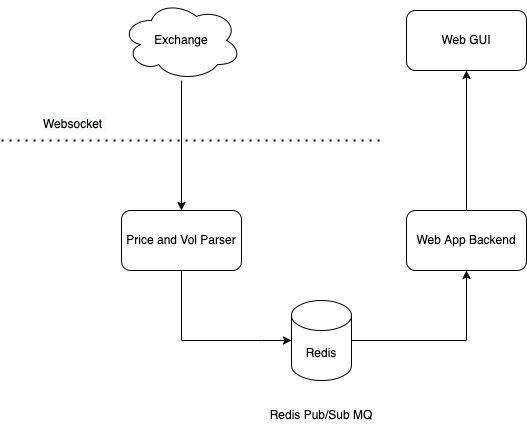

The diagram above was exported from draw.io. Its source (the exported page's mxGraphModel, read from the mxfile embedded in the PNG):
<mxGraphModel dx="1471" dy="1950" grid="1" gridSize="10" guides="1" tooltips="1" connect="1" arrows="1" fold="1" page="1" pageScale="1" pageWidth="850" pageHeight="1100" math="0" shadow="0">
  <root>
    <mxCell id="0" />
    <mxCell id="1" parent="0" />
    <mxCell id="bOSW9jlDUME4rVbgdCWA-9" style="edgeStyle=orthogonalEdgeStyle;rounded=0;orthogonalLoop=1;jettySize=auto;html=1;entryX=0;entryY=0.5;entryDx=0;entryDy=0;entryPerimeter=0;" edge="1" parent="1" source="bOSW9jlDUME4rVbgdCWA-1" target="bOSW9jlDUME4rVbgdCWA-2">
      <mxGeometry relative="1" as="geometry">
        <Array as="points">
          <mxPoint x="200" y="-440" />
          <mxPoint x="280" y="-440" />
        </Array>
      </mxGeometry>
    </mxCell>
    <mxCell id="bOSW9jlDUME4rVbgdCWA-1" value="Price and Vol Parser" style="rounded=1;whiteSpace=wrap;html=1;" vertex="1" parent="1">
      <mxGeometry x="140" y="-570" width="120" height="60" as="geometry" />
    </mxCell>
    <mxCell id="bOSW9jlDUME4rVbgdCWA-12" style="edgeStyle=orthogonalEdgeStyle;rounded=0;orthogonalLoop=1;jettySize=auto;html=1;entryX=0.5;entryY=1;entryDx=0;entryDy=0;" edge="1" parent="1" source="bOSW9jlDUME4rVbgdCWA-2" target="bOSW9jlDUME4rVbgdCWA-10">
      <mxGeometry relative="1" as="geometry" />
    </mxCell>
    <mxCell id="bOSW9jlDUME4rVbgdCWA-2" value="Redis" style="shape=cylinder3;whiteSpace=wrap;html=1;boundedLbl=1;backgroundOutline=1;size=15;" vertex="1" parent="1">
      <mxGeometry x="310" y="-480" width="60" height="80" as="geometry" />
    </mxCell>
    <mxCell id="bOSW9jlDUME4rVbgdCWA-3" value="" style="endArrow=none;dashed=1;html=1;dashPattern=1 3;strokeWidth=2;rounded=0;" edge="1" parent="1">
      <mxGeometry width="50" height="50" relative="1" as="geometry">
        <mxPoint x="20" y="-640" as="sourcePoint" />
        <mxPoint x="400" y="-640" as="targetPoint" />
      </mxGeometry>
    </mxCell>
    <mxCell id="bOSW9jlDUME4rVbgdCWA-7" style="edgeStyle=orthogonalEdgeStyle;rounded=0;orthogonalLoop=1;jettySize=auto;html=1;" edge="1" parent="1" source="bOSW9jlDUME4rVbgdCWA-4" target="bOSW9jlDUME4rVbgdCWA-1">
      <mxGeometry relative="1" as="geometry" />
    </mxCell>
    <mxCell id="bOSW9jlDUME4rVbgdCWA-4" value="Exchange" style="ellipse;shape=cloud;whiteSpace=wrap;html=1;" vertex="1" parent="1">
      <mxGeometry x="140" y="-780" width="120" height="80" as="geometry" />
    </mxCell>
    <mxCell id="bOSW9jlDUME4rVbgdCWA-5" value="&lt;meta charset=&quot;utf-8&quot;&gt;&lt;span style=&quot;color: rgb(0, 0, 0); font-family: helvetica; font-size: 12px; font-style: normal; font-weight: 400; letter-spacing: normal; text-align: center; text-indent: 0px; text-transform: none; word-spacing: 0px; background-color: rgb(248, 249, 250); display: inline; float: none;&quot;&gt;Websocket&amp;nbsp;&lt;/span&gt;" style="text;whiteSpace=wrap;html=1;" vertex="1" parent="1">
      <mxGeometry x="60" y="-670" width="90" height="30" as="geometry" />
    </mxCell>
    <mxCell id="bOSW9jlDUME4rVbgdCWA-15" style="edgeStyle=orthogonalEdgeStyle;rounded=0;orthogonalLoop=1;jettySize=auto;html=1;" edge="1" parent="1" source="bOSW9jlDUME4rVbgdCWA-10" target="bOSW9jlDUME4rVbgdCWA-14">
      <mxGeometry relative="1" as="geometry" />
    </mxCell>
    <mxCell id="bOSW9jlDUME4rVbgdCWA-10" value="Web App Backend" style="rounded=1;whiteSpace=wrap;html=1;" vertex="1" parent="1">
      <mxGeometry x="425" y="-570" width="120" height="60" as="geometry" />
    </mxCell>
    <mxCell id="bOSW9jlDUME4rVbgdCWA-13" value="Redis Pub/Sub MQ" style="text;html=1;strokeColor=none;fillColor=none;align=center;verticalAlign=middle;whiteSpace=wrap;rounded=0;" vertex="1" parent="1">
      <mxGeometry x="280" y="-380" width="120" height="30" as="geometry" />
    </mxCell>
    <mxCell id="bOSW9jlDUME4rVbgdCWA-14" value="Web GUI" style="rounded=1;whiteSpace=wrap;html=1;" vertex="1" parent="1">
      <mxGeometry x="425" y="-770" width="120" height="60" as="geometry" />
    </mxCell>
  </root>
</mxGraphModel>